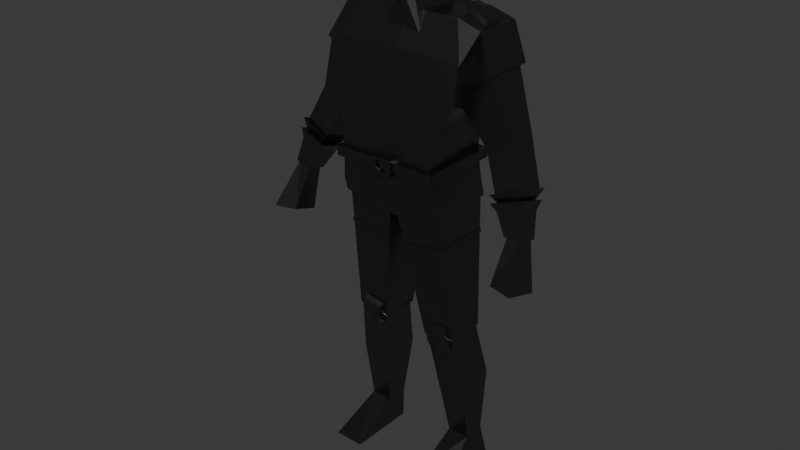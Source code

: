 # Source: soldier.blend  (saved by Blender 4.2.66; exported with 4.5.12 LTS)
import bpy
from mathutils import Matrix  # noqa: F401  (used for matrix-valued properties, if any)

bpy.ops.wm.read_factory_settings(use_empty=True)
scene = bpy.context.scene
scene.name = 'Scene'

# ---- collections
col_collection = bpy.data.collections.new('Collection'); scene.collection.children.link(col_collection)

# ---- materials (node trees are filled in below, after node groups)
mat_material_001 = bpy.data.materials.new('Material.001')

# ---- material node trees
mat_material_001.use_nodes = True; mat_material_001.node_tree.nodes.clear()
_N = mat_material_001.node_tree.nodes; _L = mat_material_001.node_tree.links
n0 = _N.new('ShaderNodeOutputMaterial'); n0.name = 'Material Output'; n0.location = (300, 300)
n1 = _N.new('ShaderNodeBsdfPrincipled'); n1.name = 'Principled BSDF'; n1.location = (10, 300)
n1.inputs[0].default_value = (0.1563, 0.1563, 0.1563, 1.0)
n1.inputs[1].default_value = 1.0
n1.inputs[2].default_value = 0.3071
n1.inputs[3].default_value = 14.2
_L.new(n1.outputs[0], n0.inputs[0])
n0.is_active_output = True

# ---- world
world_world = bpy.data.worlds.new('World'); scene.world = world_world
world_world.use_nodes = True; world_world.node_tree.nodes.clear()
_N = world_world.node_tree.nodes; _L = world_world.node_tree.links
n0 = _N.new('ShaderNodeOutputWorld'); n0.name = 'World Output'; n0.location = (300, 300)
n1 = _N.new('ShaderNodeBackground'); n1.name = 'Background'; n1.location = (10, 300)
n1.inputs[0].default_value = (0.05088, 0.05088, 0.05088, 1.0)
_L.new(n1.outputs[0], n0.inputs[0])
n0.is_active_output = True
world_world.color = (0.05088, 0.05088, 0.05088)
world_world.sun_shadow_jitter_overblur = 0.0

# ---- meshes
me_cube_001 = bpy.data.meshes.new('Cube.001')
me_cube_001.from_pydata([(0.2354, -0.1281, 1.379), (0.1575, 0.1139, 1.159), (0.1636, 0.1272, 1.32), (0.2018, 0.1625, 1.419), (0.1837, -0.1309, 1.046), (0.2516, -0.02651, 1.583), (0.1774, 0.1066, 1.065), (0.2525, 0.1434, 1.581), (0.0, 0.1164, 1.015), (0.0, 0.08375, 1.63), (0.0, -0.1263, 0.9816), (0.0, -0.03735, 1.613), (0.1866, -0.139, 1.266), (0.1681, -0.1456, 1.15), (0.0, -0.125, 1.374), (0.0, -0.139, 1.259), (0.0, -0.1456, 1.134), (0.0, 0.1625, 1.438), (0.0, 0.1272, 1.306), (0.0, 0.1132, 1.155), (0.4499, -0.01512, 0.9927), (0.4499, -0.06254, 1.008), (0.4006, -0.01704, 0.9866), (0.4006, -0.06445, 1.002), (0.3221, 0.07285, 1.32), (0.365, 0.08954, 1.277), (0.3221, 0.03002, 1.306), (0.3699, -0.01408, 1.278), (0.2849, 0.06529, 1.296), (0.2737, 0.08247, 1.232), (0.2849, 0.02245, 1.282), (0.2807, -0.01749, 1.233), (0.2148, -0.008994, 0.3432), (0.1113, -0.008994, 0.3342), (0.1113, 0.1286, 0.3342), (0.2148, 0.1286, 0.3432), (0.08856, -0.04351, 0.533), (0.07982, -0.04849, 0.5298), (0.08899, 0.08319, 0.5325), (0.07574, 0.0886, 0.5305), (0.1922, -0.04351, 0.5461), (0.1982, -0.04849, 0.5434), (0.1926, 0.08319, 0.5456), (0.1941, 0.0886, 0.5441), (0.1349, 0.03014, 0.1163), (0.1349, 0.1077, 0.1163), (0.2118, 0.03014, 0.1179), (0.2118, 0.1077, 0.1179), (0.004385, -0.1211, 0.9695), (0.01356, 0.111, 0.9797), (0.004385, 0.1211, 0.9695), (0.1749, 0.111, 1.009), (0.1808, -0.1211, 1.002), (0.1749, -0.1095, 1.009), (0.1808, 0.1211, 1.002), (0.01356, -0.1095, 0.9797), (0.07977, -0.04621, 0.5295), (0.07977, 0.0888, 0.5295), (0.1985, -0.04621, 0.5432), (0.1985, 0.0888, 0.5432), (0.1744, -0.05181, 1.362), (0.1299, -0.03203, 1.476), (0.1744, 0.1214, 1.362), (0.3049, -0.04368, 1.461), (0.3116, -0.05181, 1.468), (0.1865, -0.04429, 1.374), (0.3116, 0.1214, 1.468), (0.1853, 0.1028, 1.374), (0.3989, -0.1433, 0.8676), (0.4794, -0.1607, 0.8644), (0.4794, -0.03438, 0.8246), (0.3989, -0.05565, 0.84), (0.1371, 0.1077, 0.008204), (0.1371, 0.03014, 0.008204), (0.244, 0.1077, 0.009749), (0.244, 0.03014, 0.009749), (0.1349, -0.1352, 0.03417), (0.244, -0.1352, 0.009749), (0.1371, -0.1352, 0.008204), (0.0, 0.001492, 1.644), (0.3356, -0.06943, 1.091), (0.4405, -0.05829, 1.126), (0.05775, 0.001781, 1.687), (0.04773, -0.08158, 1.678), (0.0638, -0.07898, 1.89), (0.0418, 0.07122, 1.745), (0.07131, 0.04507, 1.897), (0.0, 0.06853, 1.724), (0.0, 0.04433, 1.896), (0.0, -0.09729, 1.639), (0.0, -0.07876, 1.891), (0.09537, -0.008329, 1.717), (0.06396, 0.07523, 1.803), (0.08004, -0.1097, 1.705), (0.0, -0.1258, 1.702), (0.0, 0.07665, 1.827), (0.07958, -0.06556, 1.515), (0.02541, -0.04996, 1.675), (0.07958, 0.09272, 1.605), (0.07213, 0.005786, 1.726), (0.0, 0.08132, 1.615), (0.0, 0.05492, 1.722), (0.0, -0.06556, 1.565), (0.0, -0.07629, 1.692), (0.1752, 0.1251, 1.614), (0.139, -0.1333, 1.004), (0.1231, 0.115, 1.047), (0.1745, -0.02983, 1.61), (0.1167, -0.1456, 1.137), (0.1296, -0.139, 1.264), (0.1634, -0.1272, 1.377), (0.1094, 0.1018, 1.158), (0.1136, 0.1272, 1.316), (0.1401, 0.1625, 1.425), (0.0981, -0.0126, 1.859), (0.06774, 0.07734, 1.869), (0.07119, -0.1179, 1.847), (0.0, -0.1181, 1.847), (0.0, 0.07766, 1.868), (0.3356, 0.03832, 1.057), (0.4405, 0.04946, 1.092), (0.3581, -0.05176, 1.087), (0.3581, 0.01799, 1.065), (0.4259, 0.02537, 1.088), (0.4259, -0.04438, 1.11), (0.3279, -0.06308, 1.114), (0.3279, 0.05197, 1.078), (0.4374, 0.06627, 1.124), (0.4374, -0.04878, 1.16), (0.3426, -0.05119, 1.107), (0.3426, 0.04102, 1.078), (0.4301, 0.05269, 1.115), (0.4301, -0.03952, 1.144), (0.4575, -0.06967, 1.007), (0.4575, -0.007623, 0.9877), (0.3932, -0.01032, 0.9791), (0.3932, -0.07237, 0.9986), (0.3579, 0.01887, 1.041), (0.3579, -0.06233, 1.066), (0.4379, -0.05477, 1.09), (0.4379, 0.02643, 1.065), (0.304, 0.104, 1.461), (0.0, -0.09733, 1.506), (0.2326, -0.09841, 1.495), (0.1539, -0.1004, 1.499), (0.03036, -0.09344, 0.8655), (0.03036, 0.1054, 0.8655), (0.1809, 0.1054, 0.8905), (0.1809, -0.09344, 0.8905), (0.1815, 0.1048, 0.8775), (0.1815, -0.09167, 0.8775), (0.03221, -0.09167, 0.8529), (0.03221, 0.1048, 0.8529), (0.03221, -0.09167, 0.8529), (0.03036, -0.09344, 0.8655), (0.03221, 0.1048, 0.8529), (0.03036, 0.1054, 0.8655), (0.1809, -0.09344, 0.8905), (0.1809, 0.1054, 0.8905), (0.1815, 0.1048, 0.8775), (0.1815, -0.09167, 0.8775), (0.03221, -0.09167, 0.8529), (0.03036, -0.09344, 0.8655), (0.03221, 0.1048, 0.8529), (0.03036, 0.1054, 0.8655), (0.1809, -0.09344, 0.8905), (0.1809, 0.1054, 0.8905), (0.1815, 0.1048, 0.8775), (0.1815, -0.09167, 0.8775), (0.03042, -0.0941, 0.8523), (0.02857, -0.09586, 0.8649), (0.1833, -0.09586, 0.8903), (0.184, -0.0941, 0.8773), (0.2406, 0.009764, 1.56), (0.1833, 0.1076, 0.8905), (0.1839, 0.107, 0.8775), (0.2378, 0.02283, 1.6), (0.03039, 0.107, 0.8525), (0.02854, 0.1076, 0.8651), (0.1966, 0.02283, 1.624), (0.1824, 0.1003, 1.577), (0.2406, 0.1003, 1.56), (0.2378, 0.08873, 1.6), (0.1966, 0.08873, 1.624), (0.1824, 0.009764, 1.577), (0.1376, 0.009764, 1.602), (0.1586, 0.08873, 1.633), (0.1376, 0.1003, 1.602), (0.1586, 0.02283, 1.633), (0.2378, 0.05504, 1.604), (0.2406, 0.05504, 1.564), (0.1966, 0.05504, 1.628), (0.1824, 0.05504, 1.581), (0.1586, 0.05504, 1.637), (0.1376, 0.05504, 1.606), (0.1725, -0.03498, 0.6026), (0.1624, -0.06735, 0.5767), (0.1701, -0.06561, 0.5298), (0.09299, -0.01566, 0.5306), (0.08314, -0.03217, 0.5881), (0.0974, -0.06531, 0.5662), (0.1051, -0.06357, 0.5193), (0.1823, -0.01848, 0.5451), (0.1906, -0.01635, 0.4943), (0.1113, -0.0509, 0.483), (0.1013, -0.01354, 0.4798), (0.1764, -0.05295, 0.4935), (0.1309, -0.06961, 0.5696), (0.128, -0.03683, 0.5933), (0.1385, -0.06787, 0.5227), (0.1379, -0.02033, 0.5358), (0.1448, -0.0552, 0.4863), (0.1462, -0.0182, 0.485), (0.01932, -0.1696, 1.175), (0.01932, -0.1144, 1.12), (0.01932, -0.1696, 1.12), (0.01932, -0.1144, 1.175), (0.1837, -0.1604, 1.132), (0.1837, -0.1604, 1.166), (0.1837, 0.1268, 1.132), (0.1837, 0.1268, 1.166), (0.0, 0.1268, 1.132), (0.0, 0.1268, 1.166), (0.0, -0.1604, 1.132), (0.0, -0.1604, 1.166), (0.03864, -0.1696, 1.12), (0.03864, -0.1696, 1.175), (0.03864, -0.1144, 1.12), (0.03864, -0.1144, 1.175), (0.0, -0.1144, 1.12), (0.0, -0.1144, 1.175), (0.0, -0.1696, 1.12), (0.0, -0.1696, 1.175), (0.03864, -0.1144, 1.131), (0.01932, -0.1144, 1.131), (0.01932, -0.1696, 1.131), (0.03864, -0.1696, 1.131), (0.0, -0.1144, 1.131), (0.0, -0.1696, 1.131), (0.03864, -0.1144, 1.167), (0.01932, -0.1144, 1.167), (0.01932, -0.1696, 1.167), (0.03864, -0.1696, 1.167), (0.0, -0.1144, 1.167), (0.0, -0.1696, 1.167), (0.01355, -0.1403, 1.719), (0.02213, 0.0262, 1.719), (0.02213, 0.02004, 1.907), (-0.01752, 0.0262, 1.719), (-0.01752, 0.02004, 1.907), (-0.01042, -0.1403, 1.719), (0.02115, -0.1316, 1.853), (0.022, -0.08859, 1.902), (-0.018, -0.08859, 1.902), (-0.01895, -0.1316, 1.853)], [], [(6, 1, 13, 4), (113, 104, 7, 3), (3, 7, 5, 143, 0), (109, 110, 14, 15), (106, 6, 4, 105), (108, 109, 15, 16), (104, 9, 11, 107), (1, 2, 12, 13), (105, 108, 16, 10), (2, 3, 0, 12), (106, 111, 1, 6), (111, 112, 2, 1), (112, 113, 3, 2), (134, 133, 21, 20), (135, 134, 20, 22), (29, 28, 24, 25), (136, 135, 22, 23), (27, 26, 30, 31), (24, 28, 30, 26), (31, 30, 28, 29), (133, 136, 23, 21), (25, 24, 26, 27), (23, 22, 71, 68), (42, 40, 32, 35), (38, 42, 35, 34), (40, 36, 33, 32), (36, 38, 34, 33), (36, 37, 39, 38), (38, 39, 43, 42), (42, 43, 41, 40), (40, 41, 37, 36), (34, 35, 47, 45), (43, 39, 37, 41), (44, 45, 72, 73), (33, 34, 45, 44), (35, 32, 46, 47), (32, 33, 44, 46), (48, 10, 8, 50), (50, 8, 6, 54), (54, 6, 4, 52), (52, 4, 10, 48), (152, 149, 59, 57), (6, 8, 10, 4), (57, 59, 58, 56), (151, 152, 57, 56), (149, 150, 58, 59), (150, 151, 56, 58), (60, 61, 3, 62), (62, 3, 7, 66), (66, 7, 5, 64), (64, 5, 61, 60), (67, 141, 25, 29), (7, 3, 61, 5), (29, 25, 27, 31), (65, 67, 29, 31), (141, 63, 27, 25), (63, 65, 31, 27), (71, 70, 69, 68), (21, 23, 68, 69), (20, 21, 69, 70), (22, 20, 70, 71), (72, 74, 75, 73), (75, 46, 77), (45, 47, 74, 72), (47, 46, 75, 74), (77, 76, 78), (46, 44, 76, 77), (44, 73, 78, 76), (73, 75, 77, 78), (83, 93, 94, 89), (118, 88, 86, 115), (88, 90, 84, 86), (84, 116, 114, 115, 86), (79, 82, 83, 89), (87, 85, 82, 79), (124, 121, 80, 81), (85, 92, 91, 82), (116, 84, 90, 117), (121, 122, 119, 80), (82, 91, 93, 83), (87, 95, 92, 85), (100, 101, 99, 98), (98, 99, 97, 96), (100, 98, 96, 102), (99, 101, 103, 97), (96, 97, 103, 102), (18, 17, 113, 112), (19, 18, 112, 111), (8, 19, 111, 106), (4, 13, 108, 105), (7, 104, 107, 5), (13, 12, 109, 108), (8, 106, 105, 10), (12, 0, 110, 109), (17, 9, 104, 113), (93, 116, 117, 94), (92, 115, 114, 91), (91, 114, 116, 93), (95, 118, 115, 92), (122, 123, 120, 119), (123, 124, 81, 120), (127, 128, 124, 123), (126, 127, 123, 122), (125, 126, 122, 121), (128, 125, 121, 124), (132, 129, 125, 128), (129, 130, 126, 125), (130, 131, 127, 126), (131, 132, 128, 127), (25, 27, 132, 131), (29, 25, 131, 130), (31, 29, 130, 129), (27, 31, 129, 132), (139, 138, 136, 133), (138, 137, 135, 136), (137, 140, 134, 135), (140, 139, 133, 134), (120, 81, 139, 140), (119, 120, 140, 137), (80, 119, 137, 138), (81, 80, 138, 139), (64, 60, 65, 63), (66, 64, 63, 141), (60, 62, 67, 65), (62, 66, 141, 67), (11, 142, 144, 143, 5, 107), (0, 143, 144, 110), (110, 144, 142, 14), (52, 48, 55, 53), (54, 52, 53, 51), (48, 50, 49, 55), (50, 54, 51, 49), (53, 55, 145, 148), (51, 53, 148, 147), (55, 49, 146, 145), (49, 51, 147, 146), (150, 149, 159, 160), (148, 145, 154, 157), (149, 152, 155, 159), (145, 146, 156, 154), (154, 156, 164, 162), (153, 160, 168, 161), (155, 153, 161, 163), (158, 157, 165, 166), (146, 147, 158, 156), (147, 148, 157, 158), (152, 151, 153, 155), (151, 150, 160, 153), (161, 168, 172, 169), (166, 165, 171, 174), (187, 186, 183, 180), (164, 166, 174, 178), (157, 154, 162, 165), (159, 155, 163, 167), (160, 159, 167, 168), (156, 158, 166, 164), (171, 170, 169, 172), (165, 162, 170, 171), (162, 161, 169, 170), (168, 165, 171, 172), (174, 171, 172, 175), (167, 166, 174, 175), (168, 167, 175, 172), (190, 189, 176, 173), (178, 174, 175, 177), (163, 164, 178, 177), (180, 183, 182, 181), (167, 163, 177, 175), (170, 178, 177, 169), (163, 161, 169, 177), (162, 164, 178, 170), (173, 176, 179, 184), (192, 190, 173, 184), (187, 180, 192, 194), (191, 193, 188, 179), (189, 191, 179, 176), (184, 179, 188, 185), (194, 192, 184, 185), (182, 183, 191, 189), (183, 186, 193, 191), (180, 181, 190, 192), (181, 182, 189, 190), (205, 204, 201, 198), (208, 207, 196, 195), (198, 201, 200, 199), (195, 196, 197, 202), (210, 208, 195, 202), (205, 198, 210, 212), (209, 211, 206, 197), (207, 209, 197, 196), (202, 197, 206, 203), (212, 210, 202, 203), (200, 201, 209, 207), (201, 204, 211, 209), (198, 199, 208, 210), (199, 200, 207, 208), (188, 193, 186, 187, 194, 185), (206, 211, 204, 205, 212, 203), (242, 226, 213, 241), (221, 222, 220, 219), (219, 220, 218, 217), (239, 228, 226, 242), (221, 219, 217, 223), (240, 216, 228, 239), (220, 222, 224, 218), (214, 227, 225, 215), (217, 218, 224, 223), (243, 230, 216, 240), (215, 235, 238, 231), (216, 230, 232, 213), (228, 216, 213, 226), (229, 214, 215, 231), (241, 213, 232, 244), (229, 237, 234, 214), (214, 234, 233, 227), (227, 233, 236, 225), (225, 236, 235, 215), (241, 240, 243, 244), (237, 243, 240, 234), (234, 240, 239, 233), (233, 239, 242, 236), (236, 242, 241, 235), (240, 241, 235, 234), (235, 234, 237, 238), (248, 249, 247, 246), (246, 247, 252, 251, 245), (248, 246, 245, 250), (247, 249, 253, 252), (245, 251, 254, 250), (248, 250, 254, 253, 249), (252, 253, 254, 251)])
_uv = me_cube_001.uv_layers.new(name='UVMap')
_uv.uv.foreach_set('vector', [0.375, 0.5, 0.4375, 0.5, 0.4375, 0.75, 0.375, 0.75, 0.5625, 0.4618, 0.625, 0.4618, 0.625, 0.5, 0.5625, 0.5, 0.5625, 0.5, 0.625, 0.5, 0.625, 0.75, 0.6171, 0.75, 0.5625, 0.75, 0.5, 0.7882, 0.5625, 0.7882, 0.5625, 0.875, 0.5, 0.875, 0.3368, 0.5, 0.375, 0.5, 0.375, 0.75, 0.3368, 0.75, 0.4375, 0.7882, 0.5, 0.7882, 0.5, 0.875, 0.4375, 0.875, 0.6632, 0.5, 0.75, 0.5, 0.75, 0.75, 0.6632, 0.75, 0.4375, 0.5, 0.5, 0.5, 0.5, 0.75, 0.4375, 0.75, 0.375, 0.7882, 0.4375, 0.7882, 0.4375, 0.875, 0.375, 0.875, 0.5, 0.5, 0.5625, 0.5, 0.5625, 0.75, 0.5, 0.75, 0.375, 0.4618, 0.4375, 0.4618, 0.4375, 0.5, 0.375, 0.5, 0.4375, 0.4618, 0.5, 0.4618, 0.5, 0.5, 0.4375, 0.5, 0.5, 0.4618, 0.5625, 0.4618, 0.5625, 0.5, 0.5, 0.5, 0.375, 0.5, 0.375, 0.75, 0.375, 0.75, 0.375, 0.5, 0.375, 0.25, 0.375, 0.5, 0.375, 0.5, 0.375, 0.25, 0.375, 0.25, 0.625, 0.25, 0.625, 0.5, 0.375, 0.5, 0.375, 0.0, 0.375, 0.25, 0.375, 0.25, 0.375, 0.0, 0.375, 0.75, 0.625, 0.75, 0.625, 1.0, 0.375, 1.0, 0.625, 0.5, 0.875, 0.5, 0.875, 0.75, 0.625, 0.75, 0.375, 0.0, 0.625, 0.0, 0.625, 0.25, 0.375, 0.25, 0.375, 0.75, 0.375, 1.0, 0.375, 1.0, 0.375, 0.75, 0.375, 0.5, 0.625, 0.5, 0.625, 0.75, 0.375, 0.75, 0.375, 0.0, 0.375, 0.25, 0.375, 0.25, 0.375, 0.0, 0.375, 0.5, 0.375, 0.75, 0.375, 0.75, 0.375, 0.5, 0.375, 0.25, 0.375, 0.5, 0.375, 0.5, 0.375, 0.25, 0.375, 0.75, 0.375, 1.0, 0.375, 1.0, 0.375, 0.75, 0.375, 0.0, 0.375, 0.25, 0.375, 0.25, 0.375, 0.0, 0.375, 0.0, 0.625, 0.0, 0.625, 0.25, 0.375, 0.25, 0.375, 0.25, 0.625, 0.25, 0.625, 0.5, 0.375, 0.5, 0.375, 0.5, 0.625, 0.5, 0.625, 0.75, 0.375, 0.75, 0.375, 0.75, 0.625, 0.75, 0.625, 1.0, 0.375, 1.0, 0.375, 0.25, 0.375, 0.5, 0.375, 0.5, 0.375, 0.25, 0.625, 0.5, 0.875, 0.5, 0.875, 0.75, 0.625, 0.75, 0.375, 0.0, 0.375, 0.25, 0.375, 0.25, 0.375, 0.0, 0.375, 0.0, 0.375, 0.25, 0.375, 0.25, 0.375, 0.0, 0.375, 0.5, 0.375, 0.75, 0.375, 0.75, 0.375, 0.5, 0.375, 0.75, 0.375, 1.0, 0.375, 1.0, 0.375, 0.75, 0.375, 0.0, 0.625, 0.0, 0.625, 0.25, 0.375, 0.25, 0.375, 0.25, 0.625, 0.25, 0.625, 0.5, 0.375, 0.5, 0.375, 0.5, 0.625, 0.5, 0.625, 0.75, 0.375, 0.75, 0.375, 0.75, 0.625, 0.75, 0.625, 1.0, 0.375, 1.0, 0.375, 0.25, 0.375, 0.5, 0.375, 0.5, 0.375, 0.25, 0.625, 0.5, 0.875, 0.5, 0.875, 0.75, 0.625, 0.75, 0.125, 0.5, 0.375, 0.5, 0.375, 0.75, 0.125, 0.75, 0.375, 0.0, 0.375, 0.25, 0.375, 0.25, 0.375, 0.0, 0.375, 0.5, 0.375, 0.75, 0.375, 0.75, 0.375, 0.5, 0.375, 0.75, 0.375, 1.0, 0.375, 1.0, 0.375, 0.75, 0.375, 0.0, 0.625, 0.0, 0.625, 0.25, 0.375, 0.25, 0.375, 0.25, 0.625, 0.25, 0.625, 0.5, 0.375, 0.5, 0.375, 0.5, 0.625, 0.5, 0.625, 0.75, 0.375, 0.75, 0.375, 0.75, 0.625, 0.75, 0.625, 1.0, 0.375, 1.0, 0.375, 0.25, 0.375, 0.5, 0.375, 0.5, 0.375, 0.25, 0.625, 0.5, 0.875, 0.5, 0.875, 0.75, 0.625, 0.75, 0.125, 0.5, 0.375, 0.5, 0.375, 0.75, 0.125, 0.75, 0.375, 0.0, 0.375, 0.25, 0.375, 0.25, 0.375, 0.0, 0.375, 0.5, 0.375, 0.75, 0.375, 0.75, 0.375, 0.5, 0.375, 0.75, 0.375, 1.0, 0.375, 1.0, 0.375, 0.75, 0.125, 0.5, 0.375, 0.5, 0.375, 0.75, 0.125, 0.75, 0.375, 0.75, 0.375, 1.0, 0.375, 1.0, 0.375, 0.75, 0.375, 0.5, 0.375, 0.75, 0.375, 0.75, 0.375, 0.5, 0.375, 0.25, 0.375, 0.5, 0.375, 0.5, 0.375, 0.25, 0.125, 0.5, 0.375, 0.5, 0.375, 0.75, 0.125, 0.75, 0.375, 0.75, 0.375, 0.75, 0.375, 0.75, 0.375, 0.25, 0.375, 0.5, 0.375, 0.5, 0.375, 0.25, 0.375, 0.5, 0.375, 0.75, 0.375, 0.75, 0.375, 0.5, 0.375, 0.75, 0.375, 1.0, 0.375, 1.0, 0.375, 0.75, 0.375, 1.0, 0.375, 1.0, 0.375, 0.75, 0.375, 0.0, 0.375, 0.0, 0.375, 0.0, 0.375, 0.0, 0.125, 0.75, 0.375, 0.75, 0.375, 0.75, 0.125, 0.75, 0.375, 0.75, 0.5, 0.75, 0.5, 0.875, 0.375, 0.875, 0.5642, 0.375, 0.625, 0.375, 0.625, 0.5, 0.5642, 0.5, 0.625, 0.375, 0.625, 0.875, 0.625, 0.75, 0.625, 0.5, 0.625, 0.75, 0.5642, 0.75, 0.5642, 0.625, 0.5642, 0.5, 0.625, 0.5, 0.25, 0.625, 0.375, 0.625, 0.375, 0.75, 0.25, 0.75, 0.25, 0.5, 0.375, 0.5, 0.375, 0.625, 0.25, 0.625, 0.375, 0.75, 0.375, 1.0, 0.375, 1.0, 0.375, 0.75, 0.375, 0.5, 0.5, 0.5, 0.5, 0.625, 0.375, 0.625, 0.5642, 0.75, 0.625, 0.75, 0.625, 0.875, 0.5642, 0.875, 0.375, 0.0, 0.375, 0.25, 0.375, 0.25, 0.375, 0.0, 0.375, 0.625, 0.5, 0.625, 0.5, 0.75, 0.375, 0.75, 0.375, 0.375, 0.5, 0.375, 0.5, 0.5, 0.375, 0.5, 0.375, 0.375, 0.625, 0.375, 0.625, 0.5, 0.375, 0.5, 0.375, 0.5, 0.625, 0.5, 0.625, 0.75, 0.375, 0.75, 0.25, 0.5, 0.375, 0.5, 0.375, 0.75, 0.25, 0.75, 0.625, 0.5, 0.75, 0.5, 0.75, 0.75, 0.625, 0.75, 0.375, 0.75, 0.625, 0.75, 0.625, 0.875, 0.375, 0.875, 0.5, 0.375, 0.5625, 0.375, 0.5625, 0.4618, 0.5, 0.4618, 0.4375, 0.375, 0.5, 0.375, 0.5, 0.4618, 0.4375, 0.4618, 0.375, 0.375, 0.4375, 0.375, 0.4375, 0.4618, 0.375, 0.4618, 0.375, 0.75, 0.4375, 0.75, 0.4375, 0.7882, 0.375, 0.7882, 0.625, 0.5, 0.6632, 0.5, 0.6632, 0.75, 0.625, 0.75, 0.4375, 0.75, 0.5, 0.75, 0.5, 0.7882, 0.4375, 0.7882, 0.25, 0.5, 0.3368, 0.5, 0.3368, 0.75, 0.25, 0.75, 0.5, 0.75, 0.5625, 0.75, 0.5625, 0.7882, 0.5, 0.7882, 0.5625, 0.375, 0.625, 0.375, 0.625, 0.4618, 0.5625, 0.4618, 0.5, 0.75, 0.5642, 0.75, 0.5642, 0.875, 0.5, 0.875, 0.5, 0.5, 0.5642, 0.5, 0.5642, 0.625, 0.5, 0.625, 0.5, 0.625, 0.5642, 0.625, 0.5642, 0.75, 0.5, 0.75, 0.5, 0.375, 0.5642, 0.375, 0.5642, 0.5, 0.5, 0.5, 0.375, 0.25, 0.375, 0.5, 0.375, 0.5, 0.375, 0.25, 0.375, 0.5, 0.375, 0.75, 0.375, 0.75, 0.375, 0.5, 0.375, 0.5, 0.375, 0.75, 0.375, 0.75, 0.375, 0.5, 0.375, 0.25, 0.375, 0.5, 0.375, 0.5, 0.375, 0.25, 0.375, 0.0, 0.375, 0.25, 0.375, 0.25, 0.375, 0.0, 0.375, 0.75, 0.375, 1.0, 0.375, 1.0, 0.375, 0.75, 0.375, 0.75, 0.375, 1.0, 0.375, 1.0, 0.375, 0.75, 0.375, 0.0, 0.375, 0.25, 0.375, 0.25, 0.375, 0.0, 0.375, 0.25, 0.375, 0.5, 0.375, 0.5, 0.375, 0.25, 0.375, 0.5, 0.375, 0.75, 0.375, 0.75, 0.375, 0.5, 0.375, 0.5, 0.375, 0.75, 0.375, 0.75, 0.375, 0.5, 0.375, 0.25, 0.375, 0.5, 0.375, 0.5, 0.375, 0.25, 0.375, 0.0, 0.375, 0.25, 0.375, 0.25, 0.375, 0.0, 0.375, 0.75, 0.375, 1.0, 0.375, 1.0, 0.375, 0.75, 0.375, 0.75, 0.375, 1.0, 0.375, 1.0, 0.375, 0.75, 0.375, 0.0, 0.375, 0.25, 0.375, 0.25, 0.375, 0.0, 0.375, 0.25, 0.375, 0.5, 0.375, 0.5, 0.375, 0.25, 0.375, 0.5, 0.375, 0.75, 0.375, 0.75, 0.375, 0.5, 0.375, 0.5, 0.375, 0.75, 0.375, 0.75, 0.375, 0.5, 0.375, 0.25, 0.375, 0.5, 0.375, 0.5, 0.375, 0.25, 0.375, 0.0, 0.375, 0.25, 0.375, 0.25, 0.375, 0.0, 0.375, 0.75, 0.375, 1.0, 0.375, 1.0, 0.375, 0.75, 0.375, 0.75, 0.375, 1.0, 0.375, 1.0, 0.375, 0.75, 0.375, 0.5, 0.375, 0.75, 0.375, 0.75, 0.375, 0.5, 0.375, 0.0, 0.375, 0.25, 0.375, 0.25, 0.375, 0.0, 0.375, 0.25, 0.375, 0.5, 0.375, 0.5, 0.375, 0.25, 0.75, 0.75, 0.6171, 0.875, 0.6144, 0.7882, 0.6171, 0.75, 0.625, 0.75, 0.6632, 0.75, 0.5625, 0.75, 0.6171, 0.75, 0.6144, 0.7882, 0.5625, 0.7882, 0.5625, 0.7882, 0.6144, 0.7882, 0.6171, 0.875, 0.5625, 0.875, 0.375, 0.75, 0.375, 1.0, 0.375, 1.0, 0.375, 0.75, 0.375, 0.5, 0.375, 0.75, 0.375, 0.75, 0.375, 0.5, 0.375, 0.0, 0.375, 0.25, 0.375, 0.25, 0.375, 0.0, 0.375, 0.25, 0.375, 0.5, 0.375, 0.5, 0.375, 0.25, 0.375, 0.75, 0.375, 1.0, 0.375, 1.0, 0.375, 0.75, 0.375, 0.5, 0.375, 0.75, 0.375, 0.75, 0.375, 0.5, 0.375, 0.0, 0.375, 0.25, 0.375, 0.25, 0.375, 0.0, 0.375, 0.25, 0.375, 0.5, 0.375, 0.5, 0.375, 0.25, 0.375, 0.75, 0.375, 0.5, 0.375, 0.5, 0.375, 0.75, 0.375, 0.75, 0.375, 1.0, 0.375, 1.0, 0.375, 0.75, 0.375, 0.5, 0.375, 0.25, 0.375, 0.25, 0.375, 0.5, 0.375, 0.0, 0.375, 0.25, 0.375, 0.25, 0.375, 0.0, 0.375, 0.0, 0.375, 0.25, 0.375, 0.25, 0.375, 0.0, 0.375, 1.0, 0.375, 0.75, 0.375, 0.75, 0.375, 1.0, 0.375, 0.25, 0.375, 0.0, 0.375, 0.0, 0.375, 0.25, 0.375, 0.5, 0.375, 0.75, 0.375, 0.75, 0.375, 0.5, 0.375, 0.25, 0.375, 0.5, 0.375, 0.5, 0.375, 0.25, 0.375, 0.5, 0.375, 0.75, 0.375, 0.75, 0.375, 0.5, 0.375, 0.25, 0.375, 0.0, 0.375, 0.0, 0.375, 0.25, 0.375, 1.0, 0.375, 0.75, 0.375, 0.75, 0.375, 1.0, 0.375, 1.0, 0.375, 0.75, 0.375, 0.75, 0.375, 1.0, 0.375, 0.5, 0.375, 0.75, 0.375, 0.75, 0.375, 0.5, 0.375, 0.6198, 0.625, 0.6198, 0.625, 0.6876, 0.375, 0.6876, 0.375, 0.25, 0.375, 0.5, 0.375, 0.5, 0.375, 0.25, 0.375, 0.75, 0.375, 1.0, 0.375, 1.0, 0.375, 0.75, 0.375, 0.5, 0.375, 0.25, 0.375, 0.25, 0.375, 0.5, 0.375, 0.75, 0.375, 0.5, 0.375, 0.5, 0.375, 0.75, 0.375, 0.25, 0.375, 0.5, 0.375, 0.5, 0.375, 0.25, 0.375, 0.75, 0.375, 1.0, 0.375, 1.0, 0.375, 0.75, 0.375, 0.75, 0.375, 1.0, 0.375, 1.0, 0.375, 0.75, 0.375, 0.0, 0.375, 0.0, 0.375, 0.0, 0.375, 0.0, 0.375, 0.75, 0.375, 0.75, 0.375, 0.75, 0.375, 0.75, 0.375, 0.5, 0.375, 0.75, 0.375, 0.75, 0.375, 0.5, 0.375, 0.5, 0.375, 0.5, 0.375, 0.5, 0.375, 0.5, 0.375, 0.75, 0.375, 0.5, 0.375, 0.5, 0.375, 0.75, 0.375, 0.375, 0.625, 0.375, 0.625, 0.5, 0.375, 0.5, 0.375, 0.25, 0.375, 0.5, 0.375, 0.5, 0.375, 0.25, 0.375, 0.25, 0.375, 0.25, 0.375, 0.25, 0.375, 0.25, 0.375, 0.6876, 0.625, 0.6876, 0.625, 0.75, 0.375, 0.75, 0.375, 0.5, 0.375, 0.25, 0.375, 0.25, 0.375, 0.5, 0.375, 0.0, 0.375, 0.25, 0.375, 0.25, 0.375, 0.0, 0.375, 0.25, 0.375, 0.0, 0.375, 0.0, 0.375, 0.25, 0.375, 0.0, 0.375, 0.25, 0.375, 0.25, 0.375, 0.0, 0.375, 0.75, 0.625, 0.75, 0.625, 0.8124, 0.375, 0.8124, 0.3126, 0.625, 0.375, 0.625, 0.375, 0.75, 0.3126, 0.75, 0.2448, 0.5, 0.3126, 0.5, 0.3126, 0.625, 0.2448, 0.625, 0.6874, 0.625, 0.7552, 0.625, 0.7552, 0.75, 0.6874, 0.75, 0.625, 0.625, 0.6874, 0.625, 0.6874, 0.75, 0.625, 0.75, 0.375, 0.8124, 0.625, 0.8124, 0.625, 0.8802, 0.375, 0.8802, 0.2448, 0.625, 0.3126, 0.625, 0.3126, 0.75, 0.2448, 0.75, 0.625, 0.5, 0.6874, 0.5, 0.6874, 0.625, 0.625, 0.625, 0.6874, 0.5, 0.7552, 0.5, 0.7552, 0.625, 0.6874, 0.625, 0.3126, 0.5, 0.375, 0.5, 0.375, 0.625, 0.3126, 0.625, 0.375, 0.25, 0.625, 0.25, 0.625, 0.375, 0.375, 0.375, 0.375, 0.6198, 0.625, 0.6198, 0.625, 0.6876, 0.375, 0.6876, 0.375, 0.375, 0.625, 0.375, 0.625, 0.5, 0.375, 0.5, 0.375, 0.6876, 0.625, 0.6876, 0.625, 0.75, 0.375, 0.75, 0.375, 0.75, 0.625, 0.75, 0.625, 0.8124, 0.375, 0.8124, 0.3126, 0.625, 0.375, 0.625, 0.375, 0.75, 0.3126, 0.75, 0.2448, 0.5, 0.3126, 0.5, 0.3126, 0.625, 0.2448, 0.625, 0.6874, 0.625, 0.7552, 0.625, 0.7552, 0.75, 0.6874, 0.75, 0.625, 0.625, 0.6874, 0.625, 0.6874, 0.75, 0.625, 0.75, 0.375, 0.8124, 0.625, 0.8124, 0.625, 0.8802, 0.375, 0.8802, 0.2448, 0.625, 0.3126, 0.625, 0.3126, 0.75, 0.2448, 0.75, 0.625, 0.5, 0.6874, 0.5, 0.6874, 0.625, 0.625, 0.625, 0.6874, 0.5, 0.7552, 0.5, 0.7552, 0.625, 0.6874, 0.625, 0.3126, 0.5, 0.375, 0.5, 0.375, 0.625, 0.3126, 0.625, 0.375, 0.25, 0.625, 0.25, 0.625, 0.375, 0.375, 0.375, 0.625, 0.8802, 0.7552, 0.625, 0.625, 0.6198, 0.2448, 0.5, 0.2448, 0.625, 0.375, 0.8802, 0.625, 0.8802, 0.7552, 0.625, 0.625, 0.6198, 0.2448, 0.5, 0.2448, 0.625, 0.375, 0.8802, 0.5892, 0.0, 0.625, 0.0, 0.625, 0.0625, 0.5892, 0.0625, 0.375, 0.375, 0.625, 0.375, 0.625, 0.5, 0.375, 0.5, 0.375, 0.5, 0.625, 0.5, 0.625, 0.75, 0.375, 0.75, 0.5892, 0.25, 0.625, 0.25, 0.625, 0.5, 0.5892, 0.5, 0.25, 0.5, 0.375, 0.5, 0.375, 0.75, 0.25, 0.75, 0.5892, 0.6875, 0.625, 0.6875, 0.625, 0.75, 0.5892, 0.75, 0.625, 0.5, 0.75, 0.5, 0.75, 0.75, 0.625, 0.75, 0.5625, 0.75, 0.625, 0.75, 0.625, 1.0, 0.5625, 1.0, 0.375, 0.75, 0.625, 0.75, 0.625, 0.875, 0.375, 0.875, 0.5892, 0.625, 0.625, 0.625, 0.625, 0.6875, 0.5892, 0.6875, 0.375, 0.0625, 0.4234, 0.0625, 0.4234, 0.125, 0.375, 0.125, 0.6875, 0.5, 0.75, 0.5, 0.75, 0.75, 0.6875, 0.75, 0.625, 0.5, 0.6875, 0.5, 0.6875, 0.75, 0.625, 0.75, 0.5, 0.75, 0.5625, 0.75, 0.5625, 1.0, 0.5, 1.0, 0.5892, 0.0625, 0.625, 0.0625, 0.625, 0.125, 0.5892, 0.125, 0.375, 0.625, 0.4234, 0.625, 0.4234, 0.6875, 0.375, 0.6875, 0.375, 0.6875, 0.4234, 0.6875, 0.4234, 0.75, 0.375, 0.75, 0.375, 0.25, 0.4234, 0.25, 0.4234, 0.5, 0.375, 0.5, 0.375, 0.0, 0.4234, 0.0, 0.4234, 0.0625, 0.375, 0.0625, 0.5892, 0.0625, 0.5892, 0.6875, 0.5892, 0.625, 0.5892, 0.125, 0.4234, 0.625, 0.5892, 0.625, 0.5892, 0.6875, 0.4234, 0.6875, 0.4234, 0.6875, 0.5892, 0.6875, 0.5892, 0.75, 0.4234, 0.75, 0.4234, 0.25, 0.5892, 0.25, 0.5892, 0.5, 0.4234, 0.5, 0.4234, 0.0, 0.5892, 0.0, 0.5892, 0.0625, 0.4234, 0.0625, 0.0, 0.0, 0.0, 0.0, 0.0, 0.0, 0.0, 0.0, 0.0, 0.0, 0.0, 0.0, 0.0, 0.0, 0.0, 0.0, 0.375, 0.375, 0.625, 0.375, 0.625, 0.5, 0.375, 0.5, 0.375, 0.5, 0.625, 0.5, 0.625, 0.6648, 0.5691, 0.75, 0.375, 0.75, 0.25, 0.5, 0.375, 0.5, 0.375, 0.75, 0.25, 0.75, 0.625, 0.5, 0.75, 0.5, 0.75, 0.6815, 0.625, 0.6648, 0.375, 0.75, 0.5691, 0.75, 0.5668, 0.875, 0.375, 0.875, 0.375, 0.375, 0.375, 0.875, 0.5668, 0.875, 0.75, 0.6815, 0.625, 0.375, 0.625, 0.6648, 0.75, 0.6815, 0.5668, 0.875, 0.5691, 0.75])
me_cube_001.materials.append(mat_material_001)
me_cube_001.update()
arm_armature = bpy.data.armatures.new('Armature')  # bones are not reproduced

# ---- objects
ob_empty = bpy.data.objects.new('Empty', None)
ob_empty_001 = bpy.data.objects.new('Empty.001', None)
ob_cube = bpy.data.objects.new('Cube', me_cube_001)
ob_armature = bpy.data.objects.new('Armature', arm_armature)

# ---- transforms, parenting, visibility, modifiers, constraints
ob_empty.location = (0.8964, 2.275, 0.9532)
ob_empty.rotation_euler = (1.571, -5.425e-15, 1.241e-07)
ob_empty.scale = (0.5687, 0.5687, 0.5687)
ob_empty.empty_display_type = 'IMAGE'
ob_empty.empty_display_size = 5.0
ob_empty_001.location = (-2.275, 0.1109, 0.9532)
ob_empty_001.rotation_euler = (1.571, -5.425e-15, 1.571)
ob_empty_001.scale = (0.5687, 0.5687, 0.5687)
ob_empty_001.empty_display_type = 'IMAGE'
ob_empty_001.empty_display_size = 5.0
ob_cube.parent = ob_armature
ob_cube.location = (0.0, 0.0, 0.0)
_vg = ob_cube.vertex_groups.new(name='body')
_vg.add([0, 1, 2, 3, 4, 5, 6, 7, 8, 9, 10, 11, 12, 13, 14, 15, 16, 17, 18, 19, 104, 105, 106, 107, 108, 109, 110, 111, 112, 113, 142, 143, 144, 173, 176, 179, 180, 181, 182, 183, 184, 185, 186, 187, 188, 189, 190, 191, 192, 193, 194, 195, 196, 197, 198, 199, 200, 201, 202, 203, 204, 205, 206, 207, 208, 209, 210, 211, 212, 213, 214, 215, 216, 217, 218, 219, 220, 221, 222, 223, 224, 225, 226, 227, 228, 229, 230, 231, 232, 233, 234, 235, 236, 237, 238, 239, 240, 241, 242, 243, 244], 1.0, 'REPLACE')
_vg = ob_cube.vertex_groups.new(name='head')
_vg.add([79, 82, 83, 84, 85, 86, 87, 88, 89, 90, 91, 92, 93, 94, 95, 96, 97, 98, 99, 100, 101, 102, 103, 114, 115, 116, 117, 118, 245, 246, 247, 248, 249, 250, 251, 252, 253, 254], 1.0, 'REPLACE')
_vg = ob_cube.vertex_groups.new(name='upperarm.l')
for _i, _w in zip([60, 61, 62, 63, 64, 65, 66, 67, 141], [1.0, 1.0, 1.0, 0.5, 1.0, 0.5, 1.0, 0.5, 0.5]): _vg.add([_i], _w, 'REPLACE')
_vg = ob_cube.vertex_groups.new(name='lowerarm.l')
for _i, _w in zip([20, 21, 22, 23, 24, 25, 26, 27, 28, 29, 30, 31, 63, 65, 67, 68, 69, 70, 71, 80, 81, 119, 120, 121, 122, 123, 124, 125, 126, 127, 128, 129, 130, 131, 132, 133, 134, 135, 136, 137, 138, 139, 140, 141], [1.0, 1.0, 1.0, 1.0, 1.0, 1.0, 1.0, 1.0, 1.0, 1.0, 1.0, 1.0, 0.5, 0.5, 0.5, 1.0, 1.0, 1.0, 1.0, 1.0, 1.0, 1.0, 1.0, 1.0, 1.0, 1.0, 1.0, 1.0, 1.0, 1.0, 1.0, 1.0, 1.0, 1.0, 1.0, 1.0, 1.0, 1.0, 1.0, 1.0, 1.0, 1.0, 1.0, 0.5]): _vg.add([_i], _w, 'REPLACE')
_vg = ob_cube.vertex_groups.new(name='upperleg.l')
_vg.add([48, 49, 50, 51, 52, 53, 54, 55, 56, 57, 58, 59, 145, 146, 147, 148, 149, 150, 151, 152, 153, 154, 155, 156, 157, 158, 159, 160, 161, 162, 163, 164, 165, 166, 167, 168, 169, 170, 171, 172, 174, 175, 177, 178, 195, 196, 197, 198, 199, 200, 201, 202, 203, 204, 205, 206, 207, 208, 209, 210, 211, 212], 1.0, 'REPLACE')
_vg = ob_cube.vertex_groups.new(name='lowerleg.l')
_vg.add([32, 33, 34, 35, 36, 37, 38, 39, 40, 41, 42, 43, 44, 45, 46, 47, 72, 73, 74, 75, 76, 77, 78], 1.0, 'REPLACE')
_vg = ob_cube.vertex_groups.new(name='foot.l')
_vg.add([72, 73, 74, 75, 76, 77, 78], 1.0, 'REPLACE')
_vg = ob_cube.vertex_groups.new(name='upperarm.r')
_vg = ob_cube.vertex_groups.new(name='lowerarm.r')
_vg = ob_cube.vertex_groups.new(name='upperleg.r')
_vg = ob_cube.vertex_groups.new(name='lowerleg.r')
_vg = ob_cube.vertex_groups.new(name='foot.r')
_m = ob_cube.modifiers.new('Mirror', 'MIRROR')
_m.use_clip = True
_m = ob_cube.modifiers.new('Armature', 'ARMATURE')
_m.object = ob_armature
ob_armature.location = (0.0, 0.0, 0.0)
ob_armature.show_in_front = True

# ---- collection membership
col_collection.objects.link(ob_empty)
col_collection.objects.link(ob_empty_001)
col_collection.objects.link(ob_cube)
col_collection.objects.link(ob_armature)

# ---- scene / render settings (as saved in the file)
scene.frame_start = 0; scene.frame_end = 28; scene.frame_set(1)
scene.render.engine = 'BLENDER_EEVEE_NEXT'
bpy.context.view_layer.update()

# ---- added for rendering (the .blend has no active camera and no usable light): camera, sun
cam_auto = bpy.data.cameras.new('AutoCamera')
cam_auto.lens = 50.0
cam_auto.sensor_width = 36.0
cam_auto.clip_end = 1000.0
ob_auto_camera = bpy.data.objects.new('AutoCamera', cam_auto)
scene.collection.objects.link(ob_auto_camera)
ob_auto_camera.location = (2.00846, -2.48727, 2.51983)
ob_auto_camera.rotation_euler = (1.09748, -7.21219e-08, 0.694738)
scene.camera = ob_auto_camera
light_auto_sun = bpy.data.lights.new('AutoSun', 'SUN')
light_auto_sun.energy = 3.0
light_auto_sun.angle = 0.0523599
ob_auto_sun = bpy.data.objects.new('AutoSun', light_auto_sun)
scene.collection.objects.link(ob_auto_sun)
ob_auto_sun.rotation_euler = (0.872665, 0.174533, 0.523599)
bpy.context.view_layer.update()
